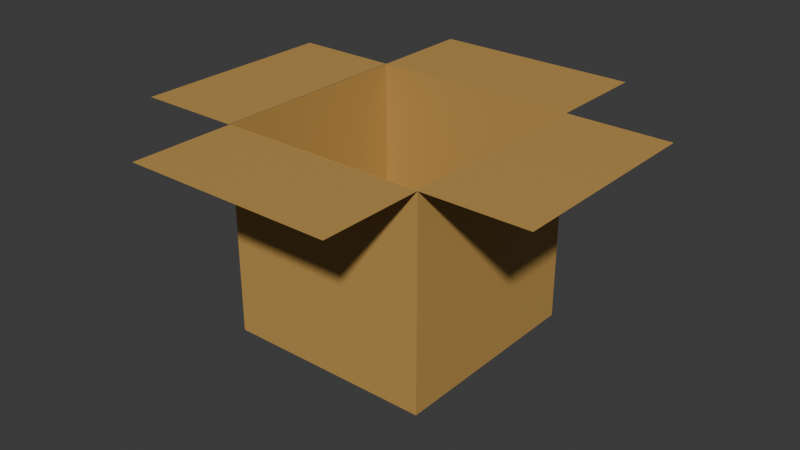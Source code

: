 # Source: Doboz.blend  (saved by Blender 4.5.90; exported with 4.5.12 LTS)
import bpy
from mathutils import Matrix  # noqa: F401  (used for matrix-valued properties, if any)

bpy.ops.wm.read_factory_settings(use_empty=True)
scene = bpy.context.scene
scene.name = 'Scene'

# ---- collections
col_collection = bpy.data.collections.new('Collection'); scene.collection.children.link(col_collection)

# ---- materials (node trees are filled in below, after node groups)
mat_material_001 = bpy.data.materials.new('Material.001')

# ---- material node trees
mat_material_001.use_nodes = True; mat_material_001.node_tree.nodes.clear()
_N = mat_material_001.node_tree.nodes; _L = mat_material_001.node_tree.links
n0 = _N.new('ShaderNodeBsdfPrincipled'); n0.name = 'Principled BSDF'; n0.location = (-200, 100)
n0.inputs[0].default_value = (0.5333, 0.314, 0.08438, 1.0)
n1 = _N.new('ShaderNodeOutputMaterial'); n1.name = 'Material Output'; n1.location = (200, 100)
_L.new(n0.outputs[0], n1.inputs[0])
n1.is_active_output = True

# ---- world
world_world = bpy.data.worlds.new('World'); scene.world = world_world
world_world.use_nodes = True; world_world.node_tree.nodes.clear()
_N = world_world.node_tree.nodes; _L = world_world.node_tree.links
n0 = _N.new('ShaderNodeOutputWorld'); n0.name = 'World Output'; n0.location = (200, 100)
n1 = _N.new('ShaderNodeBackground'); n1.name = 'Background'; n1.location = (-200, 100)
n1.inputs[0].default_value = (0.05088, 0.05088, 0.05088, 1.0)
_L.new(n1.outputs[0], n0.inputs[0])
n0.is_active_output = True
world_world.color = (0.05088, 0.05088, 0.05088)
world_world.sun_shadow_jitter_overblur = 0.0

# ---- meshes
me_cube_003 = bpy.data.meshes.new('Cube.003')
me_cube_003.from_pydata([(-1.816, 2.315, -1.654), (-1.816, 2.315, -3.654), (-1.816, 0.3155, -1.654), (-1.816, 0.3155, -3.654), (-3.816, 2.315, -1.654), (-3.816, 2.315, -3.654), (-3.816, 0.3155, -1.654), (-3.816, 0.3155, -3.654), (-3.818, 3.316, -1.656), (-1.818, 3.316, -1.656), (-3.818, 2.316, -1.656), (-1.818, 2.316, -1.656), (-3.821, 2.31, -1.654), (-3.821, 0.3105, -1.654), (-4.821, 2.311, -1.654), (-4.821, 0.3107, -1.654), (-0.8155, 2.31, -1.654), (-0.816, 0.3105, -1.654), (-1.816, 2.311, -1.654), (-1.816, 0.3107, -1.654), (-3.818, 0.319, -1.656), (-1.818, 0.319, -1.656), (-3.818, -0.681, -1.656), (-1.818, -0.681, -1.656)], [], [(3, 2, 6, 7), (5, 4, 0, 1), (7, 6, 4, 5), (1, 0, 2, 3), (5, 1, 3, 7), (10, 11, 9, 8), (14, 15, 13, 12), (18, 19, 17, 16), (22, 23, 21, 20)])
_uv = me_cube_003.uv_layers.new(name='UVMap')
_uv.uv.foreach_set('vector', [0.375, 0.0, 0.625, 0.0, 0.625, 0.25, 0.375, 0.25, 0.375, 0.25, 0.625, 0.25, 0.625, 0.5, 0.375, 0.5, 0.375, 0.5, 0.625, 0.5, 0.625, 0.75, 0.375, 0.75, 0.375, 0.75, 0.625, 0.75, 0.625, 1.0, 0.375, 1.0, 0.125, 0.5, 0.375, 0.5, 0.375, 0.75, 0.125, 0.75, 0.0, 0.5, 1.0, 0.5, 1.0, 1.0, 0.0, 1.0, 0.0, 0.5, 1.0, 0.5, 1.0, 1.0, 0.0, 1.0, 0.0, 0.5, 1.0, 0.5, 1.0, 1.0, 0.0, 1.0, 0.0, 0.5, 1.0, 0.5, 1.0, 1.0, 0.0, 1.0])
me_cube_003.materials.append(mat_material_001)
me_cube_003.use_mirror_x = True
me_cube_003.update()

# ---- objects
ob_cube = bpy.data.objects.new('Cube', me_cube_003)

# ---- transforms, parenting, visibility, modifiers, constraints
ob_cube.location = (2.816, -1.315, 2.654)
ob_cube.use_mesh_mirror_x = True

# ---- collection membership
col_collection.objects.link(ob_cube)

# ---- scene / render settings (as saved in the file)
scene.frame_start = 1; scene.frame_end = 250; scene.frame_set(1)
scene.render.engine = 'BLENDER_EEVEE_NEXT'
bpy.context.view_layer.update()

# ---- added for rendering (the .blend has no active camera and no usable light): camera, sun
cam_auto = bpy.data.cameras.new('AutoCamera')
cam_auto.lens = 50.0
cam_auto.sensor_width = 36.0
cam_auto.clip_end = 1000.0
ob_auto_camera = bpy.data.objects.new('AutoCamera', cam_auto)
scene.collection.objects.link(ob_auto_camera)
ob_auto_camera.location = (5.5506, -6.66147, 4.44221)
ob_auto_camera.rotation_euler = (1.09748, -7.21219e-08, 0.694738)
scene.camera = ob_auto_camera
light_auto_sun = bpy.data.lights.new('AutoSun', 'SUN')
light_auto_sun.energy = 3.0
light_auto_sun.angle = 0.0523599
ob_auto_sun = bpy.data.objects.new('AutoSun', light_auto_sun)
scene.collection.objects.link(ob_auto_sun)
ob_auto_sun.rotation_euler = (0.872665, 0.174533, 0.523599)
bpy.context.view_layer.update()
